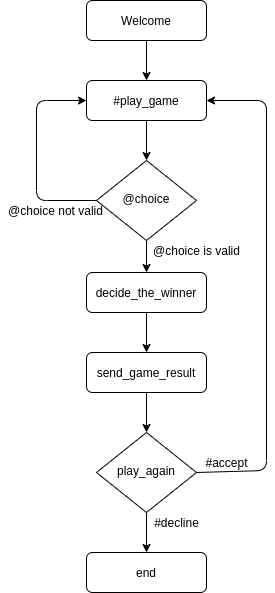

The diagram above was exported from draw.io. Its source (the exported page's mxGraphModel, read from the mxfile embedded in the PNG):
<mxGraphModel dx="1422" dy="806" grid="1" gridSize="10" guides="1" tooltips="1" connect="1" arrows="1" fold="1" page="1" pageScale="1" pageWidth="827" pageHeight="1169" math="0" shadow="0">
  <root>
    <mxCell id="WIyWlLk6GJQsqaUBKTNV-0" />
    <mxCell id="WIyWlLk6GJQsqaUBKTNV-1" parent="WIyWlLk6GJQsqaUBKTNV-0" />
    <mxCell id="WIyWlLk6GJQsqaUBKTNV-3" value="Welcome" style="rounded=1;whiteSpace=wrap;html=1;fontSize=12;glass=0;strokeWidth=1;shadow=0;" parent="WIyWlLk6GJQsqaUBKTNV-1" vertex="1">
      <mxGeometry x="150" y="90" width="120" height="40" as="geometry" />
    </mxCell>
    <mxCell id="WIyWlLk6GJQsqaUBKTNV-6" value="play_again" style="rhombus;whiteSpace=wrap;html=1;shadow=0;fontFamily=Helvetica;fontSize=12;align=center;strokeWidth=1;spacing=6;spacingTop=-4;" parent="WIyWlLk6GJQsqaUBKTNV-1" vertex="1">
      <mxGeometry x="160" y="522" width="100" height="80" as="geometry" />
    </mxCell>
    <mxCell id="UQV98X5nW1yjjtdf7Ev6-0" value="#play_game" style="rounded=1;whiteSpace=wrap;html=1;fontSize=12;glass=0;strokeWidth=1;shadow=0;" vertex="1" parent="WIyWlLk6GJQsqaUBKTNV-1">
      <mxGeometry x="150" y="170" width="120" height="40" as="geometry" />
    </mxCell>
    <mxCell id="UQV98X5nW1yjjtdf7Ev6-2" value="decide_the_winner" style="rounded=1;whiteSpace=wrap;html=1;fontSize=12;glass=0;strokeWidth=1;shadow=0;" vertex="1" parent="WIyWlLk6GJQsqaUBKTNV-1">
      <mxGeometry x="150" y="362" width="120" height="40" as="geometry" />
    </mxCell>
    <mxCell id="UQV98X5nW1yjjtdf7Ev6-3" value="send_game_result" style="rounded=1;whiteSpace=wrap;html=1;fontSize=12;glass=0;strokeWidth=1;shadow=0;" vertex="1" parent="WIyWlLk6GJQsqaUBKTNV-1">
      <mxGeometry x="150" y="442" width="120" height="40" as="geometry" />
    </mxCell>
    <mxCell id="UQV98X5nW1yjjtdf7Ev6-4" value="" style="endArrow=classic;html=1;exitX=1;exitY=0.5;exitDx=0;exitDy=0;entryX=1;entryY=0.5;entryDx=0;entryDy=0;" edge="1" parent="WIyWlLk6GJQsqaUBKTNV-1" source="WIyWlLk6GJQsqaUBKTNV-6" target="UQV98X5nW1yjjtdf7Ev6-0">
      <mxGeometry width="50" height="50" relative="1" as="geometry">
        <mxPoint x="390" y="380" as="sourcePoint" />
        <mxPoint x="440" y="330" as="targetPoint" />
        <Array as="points">
          <mxPoint x="330" y="560" />
          <mxPoint x="330" y="190" />
        </Array>
      </mxGeometry>
    </mxCell>
    <mxCell id="UQV98X5nW1yjjtdf7Ev6-5" value="#accept" style="text;html=1;align=center;verticalAlign=middle;resizable=0;points=[];autosize=1;" vertex="1" parent="WIyWlLk6GJQsqaUBKTNV-1">
      <mxGeometry x="260" y="542" width="60" height="20" as="geometry" />
    </mxCell>
    <mxCell id="UQV98X5nW1yjjtdf7Ev6-6" value="" style="endArrow=classic;html=1;exitX=0.5;exitY=1;exitDx=0;exitDy=0;" edge="1" parent="WIyWlLk6GJQsqaUBKTNV-1" source="WIyWlLk6GJQsqaUBKTNV-3" target="UQV98X5nW1yjjtdf7Ev6-0">
      <mxGeometry width="50" height="50" relative="1" as="geometry">
        <mxPoint x="390" y="380" as="sourcePoint" />
        <mxPoint x="440" y="330" as="targetPoint" />
      </mxGeometry>
    </mxCell>
    <mxCell id="UQV98X5nW1yjjtdf7Ev6-7" value="" style="endArrow=classic;html=1;exitX=0.5;exitY=1;exitDx=0;exitDy=0;entryX=0.5;entryY=0;entryDx=0;entryDy=0;" edge="1" parent="WIyWlLk6GJQsqaUBKTNV-1" source="UQV98X5nW1yjjtdf7Ev6-0" target="UQV98X5nW1yjjtdf7Ev6-14">
      <mxGeometry width="50" height="50" relative="1" as="geometry">
        <mxPoint x="390" y="380" as="sourcePoint" />
        <mxPoint x="210" y="250" as="targetPoint" />
      </mxGeometry>
    </mxCell>
    <mxCell id="UQV98X5nW1yjjtdf7Ev6-8" value="" style="endArrow=classic;html=1;exitX=0.5;exitY=1;exitDx=0;exitDy=0;" edge="1" parent="WIyWlLk6GJQsqaUBKTNV-1" source="UQV98X5nW1yjjtdf7Ev6-14" target="UQV98X5nW1yjjtdf7Ev6-2">
      <mxGeometry width="50" height="50" relative="1" as="geometry">
        <mxPoint x="210" y="322" as="sourcePoint" />
        <mxPoint x="440" y="362" as="targetPoint" />
      </mxGeometry>
    </mxCell>
    <mxCell id="UQV98X5nW1yjjtdf7Ev6-9" value="" style="endArrow=classic;html=1;exitX=0.5;exitY=1;exitDx=0;exitDy=0;" edge="1" parent="WIyWlLk6GJQsqaUBKTNV-1" source="UQV98X5nW1yjjtdf7Ev6-2" target="UQV98X5nW1yjjtdf7Ev6-3">
      <mxGeometry width="50" height="50" relative="1" as="geometry">
        <mxPoint x="390" y="412" as="sourcePoint" />
        <mxPoint x="440" y="362" as="targetPoint" />
      </mxGeometry>
    </mxCell>
    <mxCell id="UQV98X5nW1yjjtdf7Ev6-10" value="" style="endArrow=classic;html=1;exitX=0.5;exitY=1;exitDx=0;exitDy=0;" edge="1" parent="WIyWlLk6GJQsqaUBKTNV-1" source="UQV98X5nW1yjjtdf7Ev6-3" target="WIyWlLk6GJQsqaUBKTNV-6">
      <mxGeometry width="50" height="50" relative="1" as="geometry">
        <mxPoint x="390" y="412" as="sourcePoint" />
        <mxPoint x="440" y="362" as="targetPoint" />
      </mxGeometry>
    </mxCell>
    <mxCell id="UQV98X5nW1yjjtdf7Ev6-11" value="end" style="rounded=1;whiteSpace=wrap;html=1;fontSize=12;glass=0;strokeWidth=1;shadow=0;" vertex="1" parent="WIyWlLk6GJQsqaUBKTNV-1">
      <mxGeometry x="150" y="642" width="120" height="40" as="geometry" />
    </mxCell>
    <mxCell id="UQV98X5nW1yjjtdf7Ev6-12" value="" style="endArrow=classic;html=1;exitX=0.5;exitY=1;exitDx=0;exitDy=0;entryX=0.5;entryY=0;entryDx=0;entryDy=0;" edge="1" parent="WIyWlLk6GJQsqaUBKTNV-1" source="WIyWlLk6GJQsqaUBKTNV-6" target="UQV98X5nW1yjjtdf7Ev6-11">
      <mxGeometry width="50" height="50" relative="1" as="geometry">
        <mxPoint x="390" y="412" as="sourcePoint" />
        <mxPoint x="440" y="362" as="targetPoint" />
      </mxGeometry>
    </mxCell>
    <mxCell id="UQV98X5nW1yjjtdf7Ev6-13" value="#decline" style="text;html=1;align=center;verticalAlign=middle;resizable=0;points=[];autosize=1;" vertex="1" parent="WIyWlLk6GJQsqaUBKTNV-1">
      <mxGeometry x="210" y="602" width="60" height="20" as="geometry" />
    </mxCell>
    <mxCell id="UQV98X5nW1yjjtdf7Ev6-14" value="@choice" style="rhombus;whiteSpace=wrap;html=1;shadow=0;fontFamily=Helvetica;fontSize=12;align=center;strokeWidth=1;spacing=6;spacingTop=-4;" vertex="1" parent="WIyWlLk6GJQsqaUBKTNV-1">
      <mxGeometry x="160" y="250" width="100" height="80" as="geometry" />
    </mxCell>
    <mxCell id="UQV98X5nW1yjjtdf7Ev6-15" value="" style="endArrow=classic;html=1;exitX=0;exitY=0.5;exitDx=0;exitDy=0;entryX=0;entryY=0.5;entryDx=0;entryDy=0;" edge="1" parent="WIyWlLk6GJQsqaUBKTNV-1" source="UQV98X5nW1yjjtdf7Ev6-14" target="UQV98X5nW1yjjtdf7Ev6-0">
      <mxGeometry width="50" height="50" relative="1" as="geometry">
        <mxPoint x="390" y="380" as="sourcePoint" />
        <mxPoint x="440" y="330" as="targetPoint" />
        <Array as="points">
          <mxPoint x="100" y="290" />
          <mxPoint x="100" y="190" />
        </Array>
      </mxGeometry>
    </mxCell>
    <mxCell id="UQV98X5nW1yjjtdf7Ev6-16" value="@choice is valid" style="text;html=1;align=center;verticalAlign=middle;resizable=0;points=[];autosize=1;" vertex="1" parent="WIyWlLk6GJQsqaUBKTNV-1">
      <mxGeometry x="210" y="330" width="100" height="20" as="geometry" />
    </mxCell>
    <mxCell id="UQV98X5nW1yjjtdf7Ev6-17" value="@choice not valid" style="text;html=1;align=center;verticalAlign=middle;resizable=0;points=[];autosize=1;" vertex="1" parent="WIyWlLk6GJQsqaUBKTNV-1">
      <mxGeometry x="64" y="290" width="110" height="20" as="geometry" />
    </mxCell>
  </root>
</mxGraphModel>